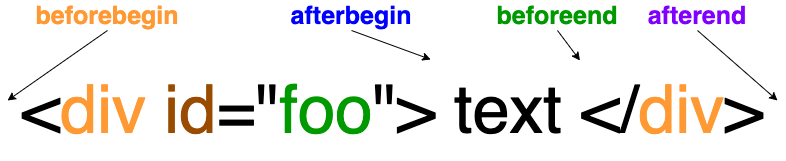

The diagram above was exported from draw.io. Its source (the exported page's mxGraphModel, read from the mxfile embedded in the PNG):
<mxGraphModel dx="1298" dy="840" grid="1" gridSize="10" guides="1" tooltips="1" connect="1" arrows="1" fold="1" page="1" pageScale="1" pageWidth="827" pageHeight="1169" math="0" shadow="0">
  <root>
    <mxCell id="0" />
    <mxCell id="1" parent="0" />
    <mxCell id="Atj6jgqYvuTWxhpIt14d-1" value="&lt;font style=&quot;font-size: 67px;&quot;&gt;&amp;lt;&lt;font color=&quot;#ff9933&quot;&gt;div&lt;/font&gt; &lt;font color=&quot;#994c00&quot;&gt;id&lt;/font&gt;=&quot;&lt;font color=&quot;#009900&quot;&gt;foo&lt;/font&gt;&quot;&amp;gt; text &amp;lt;/&lt;font color=&quot;#ff9933&quot;&gt;div&lt;/font&gt;&amp;gt;&lt;/font&gt;" style="text;html=1;strokeColor=none;fillColor=none;align=center;verticalAlign=middle;whiteSpace=wrap;rounded=0;" vertex="1" parent="1">
      <mxGeometry x="40" y="360" width="750" height="100" as="geometry" />
    </mxCell>
    <mxCell id="Atj6jgqYvuTWxhpIt14d-2" value="&lt;font size=&quot;1&quot; color=&quot;#ff9933&quot; style=&quot;&quot;&gt;&lt;b style=&quot;font-size: 25px;&quot;&gt;beforebegin&lt;/b&gt;&lt;/font&gt;" style="text;html=1;strokeColor=none;fillColor=none;align=center;verticalAlign=middle;whiteSpace=wrap;rounded=0;fontSize=12;fontColor=#994C00;" vertex="1" parent="1">
      <mxGeometry x="90" y="300" width="80" height="30" as="geometry" />
    </mxCell>
    <mxCell id="Atj6jgqYvuTWxhpIt14d-3" value="&lt;font size=&quot;1&quot; color=&quot;#0000ff&quot; style=&quot;&quot;&gt;&lt;b style=&quot;font-size: 25px;&quot;&gt;afterbegin&lt;/b&gt;&lt;/font&gt;" style="text;html=1;strokeColor=none;fillColor=none;align=center;verticalAlign=middle;whiteSpace=wrap;rounded=0;fontSize=12;fontColor=#994C00;" vertex="1" parent="1">
      <mxGeometry x="334" y="300" width="80" height="30" as="geometry" />
    </mxCell>
    <mxCell id="Atj6jgqYvuTWxhpIt14d-4" value="&lt;b style=&quot;&quot;&gt;&lt;font style=&quot;font-size: 25px;&quot; color=&quot;#009900&quot;&gt;beforeend&lt;/font&gt;&lt;/b&gt;" style="text;html=1;strokeColor=none;fillColor=none;align=center;verticalAlign=middle;whiteSpace=wrap;rounded=0;fontSize=12;fontColor=#994C00;" vertex="1" parent="1">
      <mxGeometry x="540" y="300" width="80" height="30" as="geometry" />
    </mxCell>
    <mxCell id="Atj6jgqYvuTWxhpIt14d-5" value="&lt;b style=&quot;&quot;&gt;&lt;font style=&quot;font-size: 25px;&quot; color=&quot;#7f00ff&quot;&gt;afterend&lt;/font&gt;&lt;/b&gt;" style="text;html=1;strokeColor=none;fillColor=none;align=center;verticalAlign=middle;whiteSpace=wrap;rounded=0;fontSize=12;fontColor=#994C00;" vertex="1" parent="1">
      <mxGeometry x="680" y="300" width="80" height="30" as="geometry" />
    </mxCell>
    <mxCell id="Atj6jgqYvuTWxhpIt14d-6" value="" style="endArrow=classic;html=1;rounded=0;fontSize=25;fontColor=#7F00FF;exitX=0.5;exitY=1;exitDx=0;exitDy=0;" edge="1" parent="1" source="Atj6jgqYvuTWxhpIt14d-2">
      <mxGeometry width="50" height="50" relative="1" as="geometry">
        <mxPoint x="390" y="390" as="sourcePoint" />
        <mxPoint x="30" y="400" as="targetPoint" />
      </mxGeometry>
    </mxCell>
    <mxCell id="Atj6jgqYvuTWxhpIt14d-7" value="" style="endArrow=classic;html=1;rounded=0;fontSize=25;fontColor=#7F00FF;exitX=0.5;exitY=1;exitDx=0;exitDy=0;" edge="1" parent="1" source="Atj6jgqYvuTWxhpIt14d-5">
      <mxGeometry width="50" height="50" relative="1" as="geometry">
        <mxPoint x="390" y="390" as="sourcePoint" />
        <mxPoint x="800" y="400" as="targetPoint" />
      </mxGeometry>
    </mxCell>
    <mxCell id="Atj6jgqYvuTWxhpIt14d-8" value="" style="endArrow=classic;html=1;rounded=0;fontSize=25;fontColor=#7F00FF;exitX=0.5;exitY=1;exitDx=0;exitDy=0;entryX=0.75;entryY=0;entryDx=0;entryDy=0;" edge="1" parent="1" source="Atj6jgqYvuTWxhpIt14d-4" target="Atj6jgqYvuTWxhpIt14d-1">
      <mxGeometry width="50" height="50" relative="1" as="geometry">
        <mxPoint x="390" y="390" as="sourcePoint" />
        <mxPoint x="640" y="210" as="targetPoint" />
      </mxGeometry>
    </mxCell>
    <mxCell id="Atj6jgqYvuTWxhpIt14d-10" value="" style="endArrow=classic;html=1;rounded=0;fontSize=25;fontColor=#7F00FF;exitX=0.5;exitY=1;exitDx=0;exitDy=0;entryX=0.551;entryY=-0.01;entryDx=0;entryDy=0;entryPerimeter=0;" edge="1" parent="1" source="Atj6jgqYvuTWxhpIt14d-3" target="Atj6jgqYvuTWxhpIt14d-1">
      <mxGeometry width="50" height="50" relative="1" as="geometry">
        <mxPoint x="390" y="390" as="sourcePoint" />
        <mxPoint x="440" y="340" as="targetPoint" />
      </mxGeometry>
    </mxCell>
  </root>
</mxGraphModel>